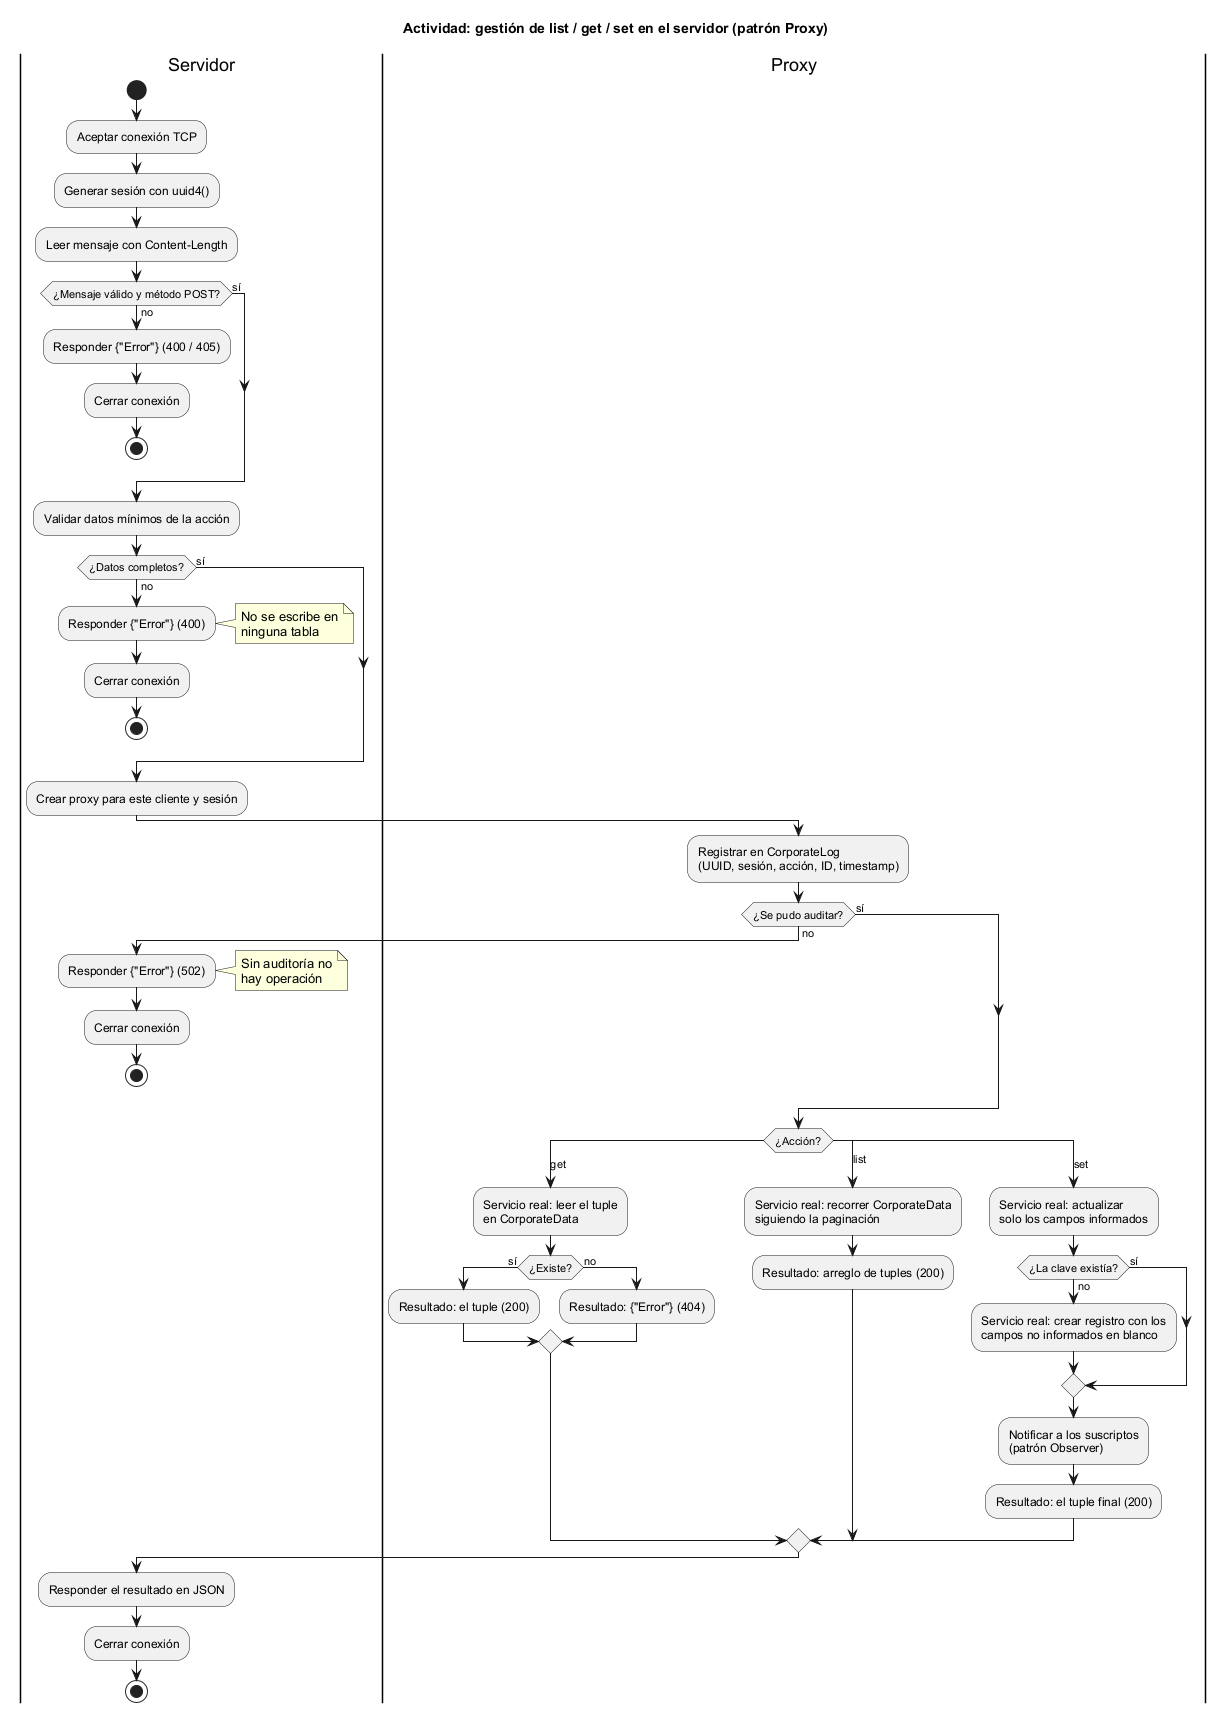

The diagram above was rendered by PlantUML. Its source (embedded in the PNG):
@startuml actividad_proxy
!pragma layout smetana
title Actividad: gestión de list / get / set en el servidor (patrón Proxy)
skinparam shadowing false
skinparam defaultFontName Arial

|Servidor|
start
:Aceptar conexión TCP;
:Generar sesión con uuid4();
:Leer mensaje con Content-Length;
if (¿Mensaje válido y método POST?) then (no)
  :Responder {"Error"} (400 / 405);
  :Cerrar conexión;
  stop
else (sí)
endif
:Validar datos mínimos de la acción;
if (¿Datos completos?) then (no)
  :Responder {"Error"} (400);
  note right: No se escribe en\nninguna tabla
  :Cerrar conexión;
  stop
else (sí)
endif
:Crear proxy para este cliente y sesión;

|Proxy|
:Registrar en CorporateLog
(UUID, sesión, acción, ID, timestamp);
if (¿Se pudo auditar?) then (no)
  |Servidor|
  :Responder {"Error"} (502);
  note right: Sin auditoría no\nhay operación
  :Cerrar conexión;
  stop
else (sí)
endif

|Proxy|
switch (¿Acción?)
case (get)
  :Servicio real: leer el tuple
  en CorporateData;
  if (¿Existe?) then (sí)
    :Resultado: el tuple (200);
  else (no)
    :Resultado: {"Error"} (404);
  endif
case (list)
  :Servicio real: recorrer CorporateData
  siguiendo la paginación;
  :Resultado: arreglo de tuples (200);
case (set)
  :Servicio real: actualizar
  solo los campos informados;
  if (¿La clave existía?) then (no)
    :Servicio real: crear registro con los
    campos no informados en blanco;
  else (sí)
  endif
  :Notificar a los suscriptos
  (patrón Observer);
  :Resultado: el tuple final (200);
endswitch

|Servidor|
:Responder el resultado en JSON;
:Cerrar conexión;
stop
@enduml